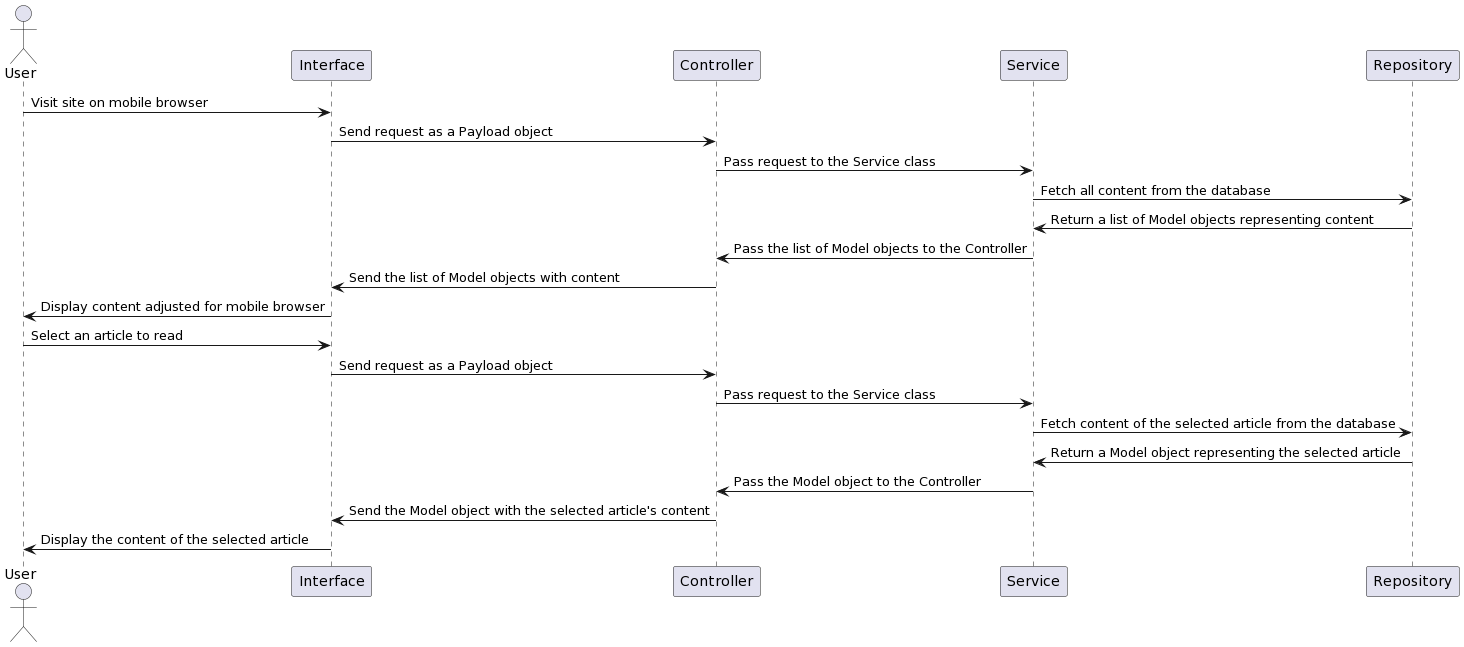

The diagram above was rendered by PlantUML. Its source (embedded in the PNG):
@startuml
actor User

User -> Interface: Visit site on mobile browser
Interface -> Controller: Send request as a Payload object
Controller -> Service: Pass request to the Service class
Service -> Repository: Fetch all content from the database
Repository -> Service: Return a list of Model objects representing content
Service -> Controller: Pass the list of Model objects to the Controller
Controller -> Interface: Send the list of Model objects with content
Interface -> User: Display content adjusted for mobile browser

User -> Interface: Select an article to read
Interface -> Controller: Send request as a Payload object
Controller -> Service: Pass request to the Service class
Service -> Repository: Fetch content of the selected article from the database
Repository -> Service: Return a Model object representing the selected article
Service -> Controller: Pass the Model object to the Controller
Controller -> Interface: Send the Model object with the selected article's content
Interface -> User: Display the content of the selected article
@enduml